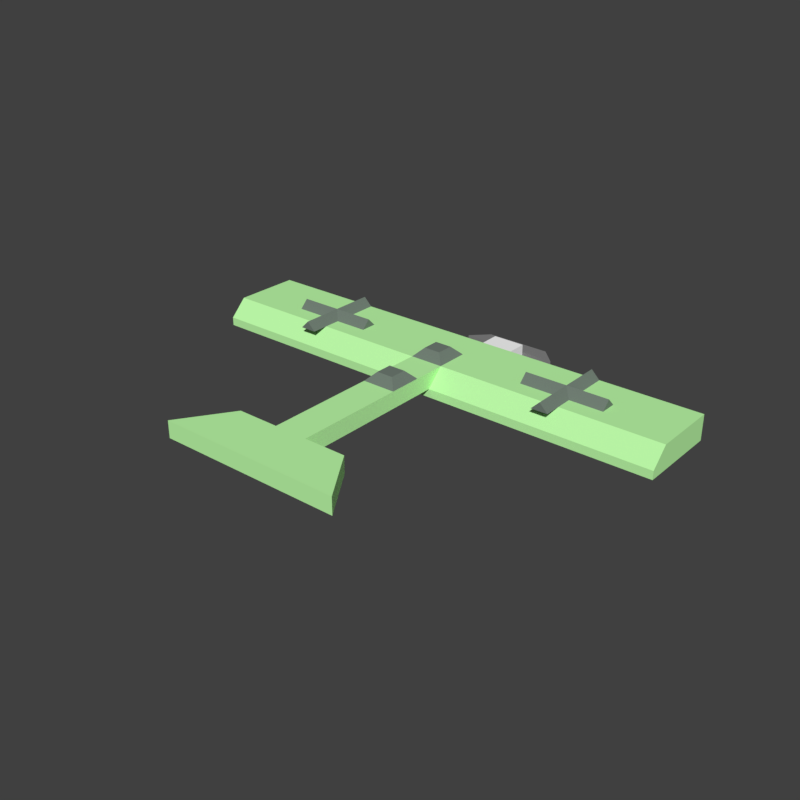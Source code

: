 # Source: L2BLime.blend  (saved by Blender 2.79.0; exported with 4.5.12 LTS)
import bpy
from mathutils import Matrix  # noqa: F401  (used for matrix-valued properties, if any)

bpy.ops.wm.read_factory_settings(use_empty=True)
scene = bpy.context.scene
scene.name = 'Scene'

# ---- collections
col_collection_1 = bpy.data.collections.new('Collection 1'); scene.collection.children.link(col_collection_1)

# ---- materials (node trees are filled in below, after node groups)
mat_fokkerdark = bpy.data.materials.new('FokkerDark')
mat_fokkerdark.alpha_threshold = 0.0
mat_fokkerdark.use_transparent_shadow = False
mat_fokkerdark.diffuse_color = (0.1706, 0.214, 0.1809, 1.0)
mat_fokkerdark.roughness = 0.5
mat_fokkerpropellergray = bpy.data.materials.new('FokkerPropellerGray')
mat_fokkerpropellergray.alpha_threshold = 0.0
mat_fokkerpropellergray.use_transparent_shadow = False
mat_fokkerpropellergray.diffuse_color = (0.2287, 0.2287, 0.2287, 1.0)
mat_fokkerpropellergray.roughness = 0.5
mat_junkersmintgreen = bpy.data.materials.new('JunkersMintGreen')
mat_junkersmintgreen.alpha_threshold = 0.0
mat_junkersmintgreen.use_transparent_shadow = False
mat_junkersmintgreen.diffuse_color = (0.5305, 1.0, 0.411, 1.0)
mat_junkersmintgreen.roughness = 0.5
mat_fokkerengine = bpy.data.materials.new('FokkerEngine')
mat_fokkerengine.alpha_threshold = 0.0
mat_fokkerengine.use_transparent_shadow = False
mat_fokkerengine.diffuse_color = (1.0, 1.0, 1.0, 1.0)
mat_fokkerengine.roughness = 0.5

# ---- material node trees

# ---- world
world_world = bpy.data.worlds.new('World'); scene.world = world_world
world_world.color = (0.05088, 0.05088, 0.05088)
world_world.use_sun_shadow = False
world_world.sun_shadow_jitter_overblur = 0.0
world_world.cycles.sampling_method = 'MANUAL'

# ---- meshes
me_cube_008 = bpy.data.meshes.new('Cube.008')
me_cube_008.from_pydata([(-1.0, -10.5, 1.0), (-1.0, -8.5, 1.0), (1.0, -10.5, 1.0), (1.0, -8.5, 1.0), (-0.5, -10.0, 1.5), (-0.5, -9.0, 1.5), (0.5, -9.0, 1.5), (0.5, -10.0, 1.5)], [], [(3, 2, 0, 1), (6, 5, 4, 7), (2, 3, 6, 7), (1, 0, 4, 5), (0, 2, 7, 4), (3, 1, 5, 6)])
me_cube_008.materials.append(mat_fokkerdark)
me_cube_008.use_remesh_preserve_volume = False
me_cube_008.use_remesh_preserve_attributes = False
me_cube_008.use_mirror_vertex_groups = False
me_cube_008.update()
me_cube_006 = bpy.data.meshes.new('Cube.006')
me_cube_006.from_pydata([(0.5, 2.5, -0.1471), (-0.5, 2.5, -0.1471), (-0.5, 0.5, -0.1471), (0.5, 0.5, -0.1471), (-0.5, -0.5, -0.1471), (0.5, -0.5, -0.1471), (-0.5, -2.5, -0.1471), (0.5, -2.5, -0.1471), (2.5, 0.5, -0.1471), (2.5, -0.5, -0.1471), (-2.5, 0.5, -0.1471), (-2.5, -0.5, -0.1471), (-2.921e-06, 2.5, 0.3529), (7.749e-07, 0.0, 0.3529), (0.0, -2.5, 0.3529), (2.5, -9.537e-07, 0.3529), (-2.5, 1.192e-06, 0.3529)], [], [(0, 3, 2, 1), (3, 5, 4, 2), (5, 7, 6, 4), (3, 8, 9, 5), (4, 11, 10, 2), (6, 7, 14), (11, 4, 13, 16), (8, 3, 13, 15), (7, 5, 13, 14), (2, 10, 16, 13), (5, 9, 15, 13), (3, 0, 12, 13), (4, 6, 14, 13), (10, 11, 16), (1, 2, 13, 12), (9, 8, 15), (0, 1, 12)])
me_cube_006.materials.append(mat_fokkerdark)
me_cube_006.use_remesh_preserve_volume = False
me_cube_006.use_remesh_preserve_attributes = False
me_cube_006.use_mirror_vertex_groups = False
me_cube_006.update()
me_cube_007 = bpy.data.meshes.new('Cube.007')
me_cube_007.from_pydata([(-1.0, -6.0, 1.5), (-1.0, -6.0, 2.5), (1.0, -6.0, 2.5), (1.0, -6.0, 1.5), (-1.0, -7.0, 1.5), (-1.0, -7.0, 2.5), (1.0, -7.0, 2.5), (1.0, -7.0, 1.5), (-2.0, -6.0, 1.5), (-2.0, -6.0, 2.5), (-2.0, -7.0, 1.5), (-2.0, -7.0, 2.5), (2.0, -6.0, 2.5), (2.0, -6.0, 1.5), (2.0, -7.0, 2.5), (2.0, -7.0, 1.5), (3.0, -6.0, 2.5), (3.0, -6.0, 1.5), (-3.0, -6.0, 2.5), (-3.0, -6.0, 1.5)], [], [(0, 3, 7, 4), (0, 1, 2, 3), (4, 5, 11, 10), (2, 1, 5, 6), (2, 6, 14, 12), (5, 4, 7, 6), (8, 10, 19), (0, 4, 10, 8), (1, 0, 8, 9), (5, 1, 9, 11), (13, 12, 16, 17), (6, 7, 15, 14), (3, 2, 12, 13), (7, 3, 13, 15), (12, 14, 16), (9, 8, 19, 18), (15, 13, 17), (14, 15, 17, 16), (11, 9, 18), (10, 11, 18, 19)])
me_cube_007.materials.append(mat_fokkerpropellergray)
me_cube_007.use_remesh_preserve_volume = False
me_cube_007.use_remesh_preserve_attributes = False
me_cube_007.use_mirror_vertex_groups = False
me_cube_007.update()
me_cube_003 = bpy.data.meshes.new('Cube.003')
me_cube_003.from_pydata([(-14.5, -0.146, -1.517), (-14.5, -1.146, -1.517), (-14.5, -1.146, -0.01743), (-14.5, -0.146, -0.01743), (-14.5, 0.854, -1.017), (-14.5, 0.854, -1.517), (14.5, -0.146, -1.517), (14.5, -1.146, -1.517), (-14.5, -4.146, -1.517), (-14.5, -4.146, -0.01743), (-1.0, -0.146, -0.01743), (14.5, 0.854, -1.517), (-1.0, -0.146, -0.01743), (1.0, -0.146, -0.01743), (1.0, -0.146, -0.01743), (14.5, -0.146, -0.01743), (14.5, 0.854, -1.017), (14.5, -1.146, -0.01743), (14.5, -4.146, -1.517), (14.5, -4.146, -0.01743)], [], [(0, 1, 2, 3), (0, 3, 4, 5), (0, 6, 7, 1), (2, 1, 8, 9), (6, 0, 5, 11), (3, 10, 12, 13, 14, 15, 16, 4), (11, 5, 4, 16), (7, 6, 15, 17), (1, 7, 18, 8), (17, 2, 9, 19), (8, 18, 19, 9), (15, 6, 11, 16), (13, 12, 10, 3, 2, 17, 15, 14), (7, 17, 19, 18)])
me_cube_003.materials.append(mat_junkersmintgreen)
me_cube_003.use_remesh_preserve_volume = False
me_cube_003.use_remesh_preserve_attributes = False
me_cube_003.use_mirror_vertex_groups = False
me_cube_003.update()
me_cube_002 = bpy.data.meshes.new('Cube.002')
me_cube_002.from_pydata([(-1.0, -7.0, 1.0), (-1.0, -7.0, 3.0), (-1.0, -1.0, 1.0), (-1.0, -1.0, 3.0), (1.0, -7.0, 1.0), (1.0, -7.0, 3.0), (1.0, -1.0, 1.0), (1.0, -1.0, 3.0)], [], [(0, 1, 3, 2), (6, 7, 5, 4), (4, 5, 1, 0), (2, 6, 4, 0), (7, 3, 1, 5), (2, 3, 7, 6)])
me_cube_002.materials.append(mat_fokkerengine)
me_cube_002.use_remesh_preserve_volume = False
me_cube_002.use_remesh_preserve_attributes = False
me_cube_002.use_mirror_vertex_groups = False
me_cube_002.update()
me_cube_001 = bpy.data.meshes.new('Cube.001')
me_cube_001.from_pydata([(-1.0, -8.5, 0.0), (-1.0, -8.5, 1.0), (-1.0, 2.0, 0.0), (-1.0, 2.0, 1.0), (1.0, -8.5, 0.0), (1.0, -8.5, 1.0), (1.0, 2.0, 0.0), (1.0, 2.0, 1.0)], [], [(0, 1, 3, 2), (2, 3, 7, 6), (6, 7, 5, 4), (4, 5, 1, 0), (2, 6, 4, 0), (7, 3, 1, 5)])
me_cube_001.materials.append(mat_junkersmintgreen)
me_cube_001.use_remesh_preserve_volume = False
me_cube_001.use_remesh_preserve_attributes = False
me_cube_001.use_mirror_vertex_groups = False
me_cube_001.update()
me_cube_000 = bpy.data.meshes.new('Cube.000')
me_cube_000.from_pydata([(-3.5, -1.0, 0.0), (-3.5, -1.0, 1.0), (3.5, -1.0, 0.0), (3.5, -1.0, 1.0), (-5.5, 2.0, 1.0), (-5.5, 2.0, 0.0), (5.5, 2.0, 0.0), (5.5, 2.0, 1.0)], [], [(0, 2, 3, 1), (5, 4, 7, 6), (1, 3, 7, 4), (0, 1, 4, 5), (3, 2, 6, 7), (2, 0, 5, 6)])
me_cube_000.materials.append(mat_junkersmintgreen)
me_cube_000.use_remesh_preserve_volume = False
me_cube_000.use_remesh_preserve_attributes = False
me_cube_000.use_mirror_vertex_groups = False
me_cube_000.update()

# ---- objects
ob_cube_004 = bpy.data.objects.new('Cube.004', me_cube_008)
ob_cube_003 = bpy.data.objects.new('Cube.003', me_cube_008)
ob_cube_002 = bpy.data.objects.new('Cube.002', me_cube_006)
ob_cube_001 = bpy.data.objects.new('Cube.001', me_cube_006)
ob_cube_000 = bpy.data.objects.new('Cube.000', me_cube_007)
ob_cube_008 = bpy.data.objects.new('Cube.008', me_cube_003)
ob_cube_009 = bpy.data.objects.new('Cube.009', me_cube_002)
ob_cube_010 = bpy.data.objects.new('Cube.010', me_cube_001)
ob_cube_011 = bpy.data.objects.new('Cube.011', me_cube_000)

# ---- transforms, parenting, visibility, modifiers, constraints
ob_cube_004.location = (3.42e-08, -2.543, 0.02413)
ob_cube_004.rotation_euler = (0.0, -0.0, 3.142)
ob_cube_004.scale = (0.2, 0.2, 0.2)
ob_cube_004.lineart.crease_threshold = 0.0
ob_cube_003.location = (3.42e-08, -1.743, 0.02413)
ob_cube_003.rotation_euler = (0.0, -0.0, 3.142)
ob_cube_003.scale = (0.2, 0.2, 0.2)
ob_cube_003.lineart.crease_threshold = 0.0
ob_cube_002.location = (-1.6, 0.2573, 0.2535)
ob_cube_002.rotation_euler = (-6.283, 6.253e-14, 3.142)
ob_cube_002.scale = (-0.2, 0.2, 0.2)
ob_cube_002.lineart.crease_threshold = 0.0
ob_cube_001.location = (1.6, 0.2573, 0.2535)
ob_cube_001.rotation_euler = (-6.283, 6.253e-14, 3.142)
ob_cube_001.scale = (0.2, 0.2, 0.2)
ob_cube_001.lineart.crease_threshold = 0.0
ob_cube_000.location = (-1.406e-07, 0.3573, -0.6759)
ob_cube_000.rotation_euler = (0.0, -0.0, 3.142)
ob_cube_000.scale = (0.2, 0.2, 0.2)
ob_cube_000.lineart.crease_threshold = 0.0
ob_cube_008.location = (-6.763e-08, -0.0719, 0.2276)
ob_cube_008.rotation_euler = (0.0, -0.0, 3.142)
ob_cube_008.scale = (0.2, 0.2, 0.2)
ob_cube_008.lineart.crease_threshold = 0.0
ob_cube_009.location = (-1.406e-07, 0.1573, -0.6759)
ob_cube_009.rotation_euler = (0.0, -0.0, 3.142)
ob_cube_009.scale = (0.2, 0.2, 0.2)
ob_cube_009.lineart.crease_threshold = 0.0
ob_cube_010.location = (3.42e-08, -1.743, 0.02413)
ob_cube_010.rotation_euler = (0.0, -0.0, 3.142)
ob_cube_010.scale = (0.2, 0.2, 0.2)
ob_cube_010.lineart.crease_threshold = 0.0
ob_cube_011.location = (1.741e-07, -2.343, 0.02413)
ob_cube_011.rotation_euler = (0.0, -0.0, 3.142)
ob_cube_011.scale = (0.2, 0.2, 0.2)
ob_cube_011.lineart.crease_threshold = 0.0

# ---- collection membership
col_collection_1.objects.link(ob_cube_004)
col_collection_1.objects.link(ob_cube_003)
col_collection_1.objects.link(ob_cube_002)
col_collection_1.objects.link(ob_cube_001)
col_collection_1.objects.link(ob_cube_000)
col_collection_1.objects.link(ob_cube_008)
col_collection_1.objects.link(ob_cube_009)
col_collection_1.objects.link(ob_cube_010)
col_collection_1.objects.link(ob_cube_011)

# ---- scene / render settings (as saved in the file)
scene.frame_start = 1; scene.frame_end = 120; scene.frame_set(0)
scene.render.engine = 'BLENDER_EEVEE_NEXT'
scene.render.resolution_x = 1080
scene.render.resolution_percentage = 50
scene.render.dither_intensity = 0.0
scene.render.film_transparent = True
scene.cycles.use_denoising = False
scene.cycles.samples = 128
scene.cycles.sampling_pattern = 'TABULATED_SOBOL'
scene.cycles.use_adaptive_sampling = False
scene.cycles.use_light_tree = False
scene.cycles.blur_glossy = 0.0
scene.cycles.sample_clamp_indirect = 0.0
scene.view_settings.view_transform = 'Standard'
bpy.context.view_layer.update()

# ---- added for rendering (the .blend has no active camera and no usable light): camera, sun
cam_auto = bpy.data.cameras.new('AutoCamera')
cam_auto.lens = 50.0
cam_auto.sensor_width = 36.0
cam_auto.clip_end = 1000.0
ob_auto_camera = bpy.data.objects.new('AutoCamera', cam_auto)
scene.collection.objects.link(ob_auto_camera)
ob_auto_camera.location = (6.83227, -8.69143, 5.38994)
ob_auto_camera.rotation_euler = (1.09748, -7.21219e-08, 0.694738)
scene.camera = ob_auto_camera
light_auto_sun = bpy.data.lights.new('AutoSun', 'SUN')
light_auto_sun.energy = 3.0
light_auto_sun.angle = 0.0523599
ob_auto_sun = bpy.data.objects.new('AutoSun', light_auto_sun)
scene.collection.objects.link(ob_auto_sun)
ob_auto_sun.rotation_euler = (0.872665, 0.174533, 0.523599)
bpy.context.view_layer.update()

